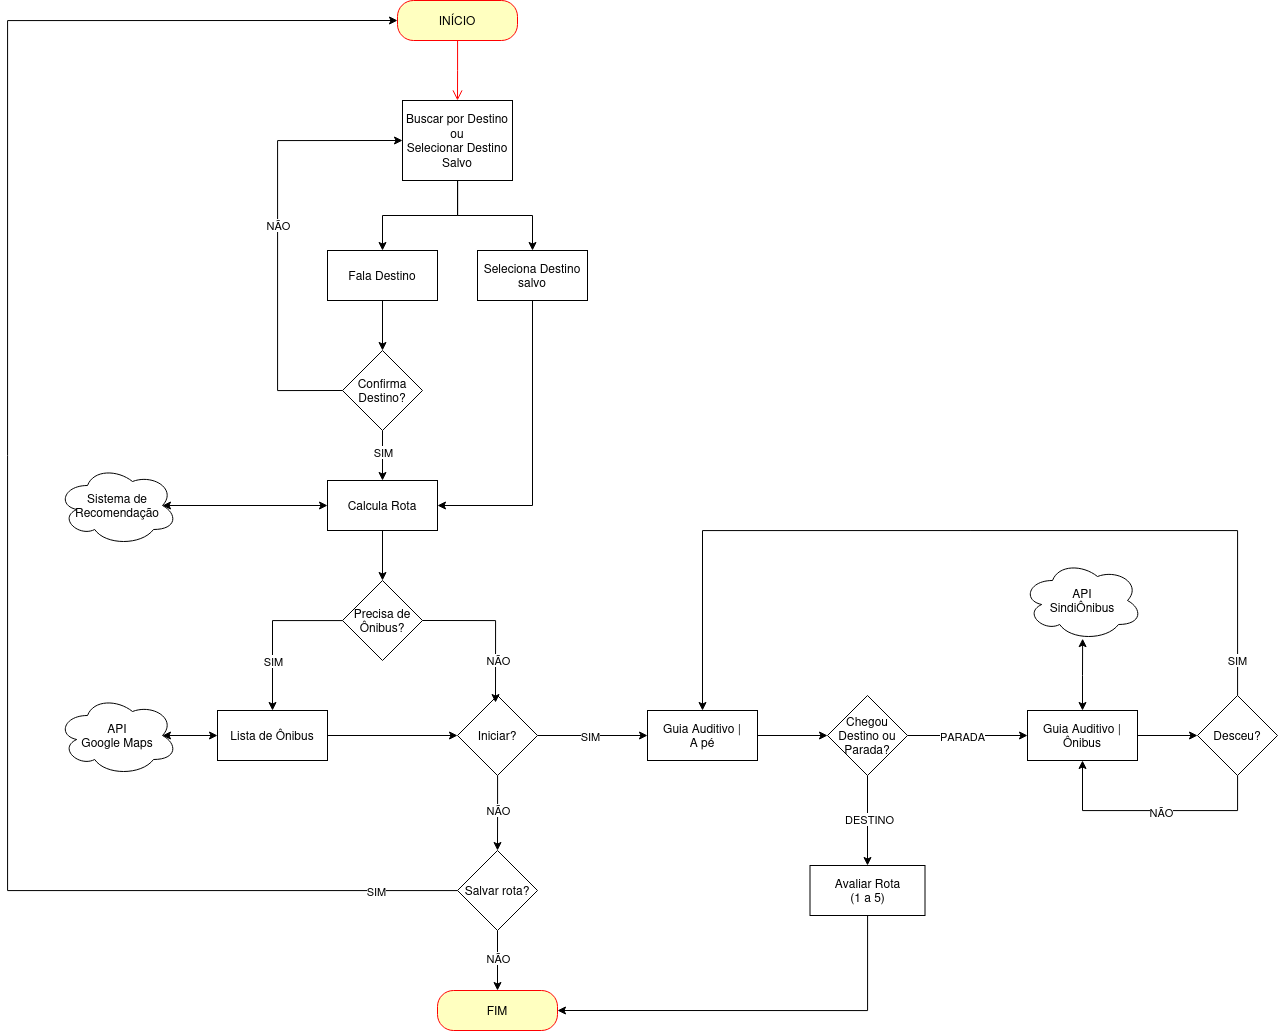

The diagram above was exported from draw.io. Its source (the exported page's mxGraphModel, read from the mxfile embedded in the PNG):
<mxGraphModel dx="3033" dy="1215" grid="1" gridSize="10" guides="1" tooltips="1" connect="1" arrows="1" fold="1" page="1" pageScale="1" pageWidth="827" pageHeight="1169" math="0" shadow="0">
  <root>
    <mxCell id="0" />
    <mxCell id="1" parent="0" />
    <mxCell id="ppFpNv6dXyHOKBDhRDtz-3" value="INÍCIO" style="rounded=1;whiteSpace=wrap;html=1;arcSize=40;fontColor=#000000;fillColor=#ffffc0;strokeColor=#ff0000;" vertex="1" parent="1">
      <mxGeometry x="-218" y="40" width="120" height="40" as="geometry" />
    </mxCell>
    <mxCell id="ppFpNv6dXyHOKBDhRDtz-4" value="" style="edgeStyle=orthogonalEdgeStyle;html=1;verticalAlign=bottom;endArrow=open;endSize=8;strokeColor=#ff0000;rounded=0;" edge="1" source="ppFpNv6dXyHOKBDhRDtz-3" parent="1">
      <mxGeometry relative="1" as="geometry">
        <mxPoint x="-158" y="140" as="targetPoint" />
      </mxGeometry>
    </mxCell>
    <mxCell id="ppFpNv6dXyHOKBDhRDtz-8" style="edgeStyle=orthogonalEdgeStyle;rounded=0;orthogonalLoop=1;jettySize=auto;html=1;entryX=0.5;entryY=0;entryDx=0;entryDy=0;" edge="1" parent="1" source="ppFpNv6dXyHOKBDhRDtz-5" target="ppFpNv6dXyHOKBDhRDtz-6">
      <mxGeometry relative="1" as="geometry" />
    </mxCell>
    <mxCell id="ppFpNv6dXyHOKBDhRDtz-10" style="edgeStyle=orthogonalEdgeStyle;rounded=0;orthogonalLoop=1;jettySize=auto;html=1;entryX=0.5;entryY=0;entryDx=0;entryDy=0;" edge="1" parent="1" source="ppFpNv6dXyHOKBDhRDtz-5" target="ppFpNv6dXyHOKBDhRDtz-7">
      <mxGeometry relative="1" as="geometry" />
    </mxCell>
    <mxCell id="ppFpNv6dXyHOKBDhRDtz-5" value="&lt;div&gt;Buscar por Destino&lt;/div&gt;&lt;div&gt;ou&lt;/div&gt;&lt;div&gt;Selecionar Destino Salvo&lt;br&gt;&lt;/div&gt;" style="html=1;whiteSpace=wrap;" vertex="1" parent="1">
      <mxGeometry x="-213" y="140" width="110" height="80" as="geometry" />
    </mxCell>
    <mxCell id="ppFpNv6dXyHOKBDhRDtz-24" style="edgeStyle=orthogonalEdgeStyle;rounded=0;orthogonalLoop=1;jettySize=auto;html=1;entryX=0.5;entryY=0;entryDx=0;entryDy=0;" edge="1" parent="1" source="ppFpNv6dXyHOKBDhRDtz-6" target="ppFpNv6dXyHOKBDhRDtz-23">
      <mxGeometry relative="1" as="geometry" />
    </mxCell>
    <mxCell id="ppFpNv6dXyHOKBDhRDtz-6" value="Fala Destino" style="html=1;whiteSpace=wrap;" vertex="1" parent="1">
      <mxGeometry x="-288" y="290" width="110" height="50" as="geometry" />
    </mxCell>
    <mxCell id="ppFpNv6dXyHOKBDhRDtz-26" style="edgeStyle=orthogonalEdgeStyle;rounded=0;orthogonalLoop=1;jettySize=auto;html=1;entryX=1;entryY=0.5;entryDx=0;entryDy=0;" edge="1" parent="1" source="ppFpNv6dXyHOKBDhRDtz-7" target="ppFpNv6dXyHOKBDhRDtz-14">
      <mxGeometry relative="1" as="geometry">
        <Array as="points">
          <mxPoint x="-83" y="545" />
        </Array>
      </mxGeometry>
    </mxCell>
    <mxCell id="ppFpNv6dXyHOKBDhRDtz-7" value="Seleciona Destino salvo" style="html=1;whiteSpace=wrap;" vertex="1" parent="1">
      <mxGeometry x="-138" y="290" width="110" height="50" as="geometry" />
    </mxCell>
    <mxCell id="ppFpNv6dXyHOKBDhRDtz-17" style="edgeStyle=orthogonalEdgeStyle;rounded=0;orthogonalLoop=1;jettySize=auto;html=1;entryX=0;entryY=0.5;entryDx=0;entryDy=0;exitX=0;exitY=0.5;exitDx=0;exitDy=0;" edge="1" parent="1" source="ppFpNv6dXyHOKBDhRDtz-23" target="ppFpNv6dXyHOKBDhRDtz-5">
      <mxGeometry relative="1" as="geometry">
        <mxPoint x="-213" y="445" as="sourcePoint" />
        <Array as="points">
          <mxPoint x="-338" y="430" />
          <mxPoint x="-338" y="180" />
        </Array>
      </mxGeometry>
    </mxCell>
    <mxCell id="ppFpNv6dXyHOKBDhRDtz-20" value="NÃO" style="edgeLabel;html=1;align=center;verticalAlign=middle;resizable=0;points=[];" vertex="1" connectable="0" parent="ppFpNv6dXyHOKBDhRDtz-17">
      <mxGeometry x="0.0524" relative="1" as="geometry">
        <mxPoint as="offset" />
      </mxGeometry>
    </mxCell>
    <mxCell id="ppFpNv6dXyHOKBDhRDtz-34" style="edgeStyle=orthogonalEdgeStyle;rounded=0;orthogonalLoop=1;jettySize=auto;html=1;" edge="1" parent="1" source="ppFpNv6dXyHOKBDhRDtz-14" target="ppFpNv6dXyHOKBDhRDtz-33">
      <mxGeometry relative="1" as="geometry" />
    </mxCell>
    <mxCell id="ppFpNv6dXyHOKBDhRDtz-14" value="Calcula Rota" style="html=1;whiteSpace=wrap;" vertex="1" parent="1">
      <mxGeometry x="-288" y="520" width="110" height="50" as="geometry" />
    </mxCell>
    <mxCell id="ppFpNv6dXyHOKBDhRDtz-27" style="edgeStyle=orthogonalEdgeStyle;rounded=0;orthogonalLoop=1;jettySize=auto;html=1;entryX=0.5;entryY=0;entryDx=0;entryDy=0;" edge="1" parent="1" source="ppFpNv6dXyHOKBDhRDtz-23" target="ppFpNv6dXyHOKBDhRDtz-14">
      <mxGeometry relative="1" as="geometry" />
    </mxCell>
    <mxCell id="ppFpNv6dXyHOKBDhRDtz-28" value="SIM" style="edgeLabel;html=1;align=center;verticalAlign=middle;resizable=0;points=[];" vertex="1" connectable="0" parent="ppFpNv6dXyHOKBDhRDtz-27">
      <mxGeometry x="-0.16" y="2" relative="1" as="geometry">
        <mxPoint x="-2" as="offset" />
      </mxGeometry>
    </mxCell>
    <mxCell id="ppFpNv6dXyHOKBDhRDtz-23" value="Confirma Destino?" style="rhombus;whiteSpace=wrap;html=1;" vertex="1" parent="1">
      <mxGeometry x="-273" y="390" width="80" height="80" as="geometry" />
    </mxCell>
    <mxCell id="ppFpNv6dXyHOKBDhRDtz-31" style="edgeStyle=orthogonalEdgeStyle;rounded=0;orthogonalLoop=1;jettySize=auto;html=1;entryX=0;entryY=0.5;entryDx=0;entryDy=0;startArrow=classic;startFill=1;exitX=0.875;exitY=0.5;exitDx=0;exitDy=0;exitPerimeter=0;" edge="1" parent="1" source="ppFpNv6dXyHOKBDhRDtz-32" target="ppFpNv6dXyHOKBDhRDtz-14">
      <mxGeometry relative="1" as="geometry">
        <mxPoint x="-368" y="545" as="sourcePoint" />
      </mxGeometry>
    </mxCell>
    <mxCell id="ppFpNv6dXyHOKBDhRDtz-32" value="&lt;div&gt;Sistema de&lt;/div&gt;&lt;div&gt;Recomendação&lt;br&gt;&lt;/div&gt;" style="ellipse;shape=cloud;whiteSpace=wrap;html=1;" vertex="1" parent="1">
      <mxGeometry x="-558" y="505" width="120" height="80" as="geometry" />
    </mxCell>
    <mxCell id="ppFpNv6dXyHOKBDhRDtz-36" style="edgeStyle=orthogonalEdgeStyle;rounded=0;orthogonalLoop=1;jettySize=auto;html=1;entryX=0.5;entryY=0;entryDx=0;entryDy=0;" edge="1" parent="1" source="ppFpNv6dXyHOKBDhRDtz-33" target="ppFpNv6dXyHOKBDhRDtz-35">
      <mxGeometry relative="1" as="geometry" />
    </mxCell>
    <mxCell id="ppFpNv6dXyHOKBDhRDtz-37" value="SIM" style="edgeLabel;html=1;align=center;verticalAlign=middle;resizable=0;points=[];" vertex="1" connectable="0" parent="ppFpNv6dXyHOKBDhRDtz-36">
      <mxGeometry x="0.3625" y="3" relative="1" as="geometry">
        <mxPoint x="-3" y="1" as="offset" />
      </mxGeometry>
    </mxCell>
    <mxCell id="ppFpNv6dXyHOKBDhRDtz-33" value="Precisa de Ônibus?" style="rhombus;whiteSpace=wrap;html=1;" vertex="1" parent="1">
      <mxGeometry x="-273" y="620" width="80" height="80" as="geometry" />
    </mxCell>
    <mxCell id="ppFpNv6dXyHOKBDhRDtz-42" style="edgeStyle=orthogonalEdgeStyle;rounded=0;orthogonalLoop=1;jettySize=auto;html=1;entryX=0;entryY=0.5;entryDx=0;entryDy=0;" edge="1" parent="1" source="ppFpNv6dXyHOKBDhRDtz-35" target="ppFpNv6dXyHOKBDhRDtz-39">
      <mxGeometry relative="1" as="geometry" />
    </mxCell>
    <mxCell id="ppFpNv6dXyHOKBDhRDtz-35" value="Lista de Ônibus" style="html=1;whiteSpace=wrap;" vertex="1" parent="1">
      <mxGeometry x="-398" y="750" width="110" height="50" as="geometry" />
    </mxCell>
    <mxCell id="ppFpNv6dXyHOKBDhRDtz-45" style="edgeStyle=orthogonalEdgeStyle;rounded=0;orthogonalLoop=1;jettySize=auto;html=1;entryX=0;entryY=0.5;entryDx=0;entryDy=0;" edge="1" parent="1" source="ppFpNv6dXyHOKBDhRDtz-39" target="ppFpNv6dXyHOKBDhRDtz-44">
      <mxGeometry relative="1" as="geometry" />
    </mxCell>
    <mxCell id="ppFpNv6dXyHOKBDhRDtz-46" value="SIM" style="edgeLabel;html=1;align=center;verticalAlign=middle;resizable=0;points=[];" vertex="1" connectable="0" parent="ppFpNv6dXyHOKBDhRDtz-45">
      <mxGeometry x="-0.0597" relative="1" as="geometry">
        <mxPoint as="offset" />
      </mxGeometry>
    </mxCell>
    <mxCell id="ppFpNv6dXyHOKBDhRDtz-48" style="edgeStyle=orthogonalEdgeStyle;rounded=0;orthogonalLoop=1;jettySize=auto;html=1;entryX=0.5;entryY=0;entryDx=0;entryDy=0;" edge="1" parent="1" source="ppFpNv6dXyHOKBDhRDtz-39">
      <mxGeometry relative="1" as="geometry">
        <mxPoint x="-118" y="890" as="targetPoint" />
      </mxGeometry>
    </mxCell>
    <mxCell id="ppFpNv6dXyHOKBDhRDtz-49" value="NÃO" style="edgeLabel;html=1;align=center;verticalAlign=middle;resizable=0;points=[];" vertex="1" connectable="0" parent="ppFpNv6dXyHOKBDhRDtz-48">
      <mxGeometry x="-0.1121" relative="1" as="geometry">
        <mxPoint as="offset" />
      </mxGeometry>
    </mxCell>
    <mxCell id="ppFpNv6dXyHOKBDhRDtz-39" value="Iniciar?" style="rhombus;whiteSpace=wrap;html=1;" vertex="1" parent="1">
      <mxGeometry x="-158" y="735" width="80" height="80" as="geometry" />
    </mxCell>
    <mxCell id="ppFpNv6dXyHOKBDhRDtz-40" style="edgeStyle=orthogonalEdgeStyle;rounded=0;orthogonalLoop=1;jettySize=auto;html=1;exitX=1;exitY=0.5;exitDx=0;exitDy=0;entryX=0.475;entryY=0.088;entryDx=0;entryDy=0;entryPerimeter=0;" edge="1" parent="1" source="ppFpNv6dXyHOKBDhRDtz-33" target="ppFpNv6dXyHOKBDhRDtz-39">
      <mxGeometry relative="1" as="geometry" />
    </mxCell>
    <mxCell id="ppFpNv6dXyHOKBDhRDtz-41" value="NÃO" style="edgeLabel;html=1;align=center;verticalAlign=middle;resizable=0;points=[];" vertex="1" connectable="0" parent="ppFpNv6dXyHOKBDhRDtz-40">
      <mxGeometry x="0.4577" y="2" relative="1" as="geometry">
        <mxPoint as="offset" />
      </mxGeometry>
    </mxCell>
    <mxCell id="ppFpNv6dXyHOKBDhRDtz-60" style="edgeStyle=orthogonalEdgeStyle;rounded=0;orthogonalLoop=1;jettySize=auto;html=1;entryX=0;entryY=0.5;entryDx=0;entryDy=0;" edge="1" parent="1" source="ppFpNv6dXyHOKBDhRDtz-44" target="ppFpNv6dXyHOKBDhRDtz-59">
      <mxGeometry relative="1" as="geometry" />
    </mxCell>
    <mxCell id="ppFpNv6dXyHOKBDhRDtz-44" value="&lt;div&gt;Guia Auditivo |&lt;br&gt;&lt;/div&gt;&lt;div&gt;A pé&lt;/div&gt;" style="html=1;whiteSpace=wrap;" vertex="1" parent="1">
      <mxGeometry x="32" y="750" width="110" height="50" as="geometry" />
    </mxCell>
    <mxCell id="ppFpNv6dXyHOKBDhRDtz-54" style="edgeStyle=orthogonalEdgeStyle;rounded=0;orthogonalLoop=1;jettySize=auto;html=1;entryX=0;entryY=0.5;entryDx=0;entryDy=0;" edge="1" parent="1" source="ppFpNv6dXyHOKBDhRDtz-50" target="ppFpNv6dXyHOKBDhRDtz-3">
      <mxGeometry relative="1" as="geometry">
        <Array as="points">
          <mxPoint x="-608" y="930" />
          <mxPoint x="-608" y="60" />
        </Array>
      </mxGeometry>
    </mxCell>
    <mxCell id="ppFpNv6dXyHOKBDhRDtz-55" value="SIM" style="edgeLabel;html=1;align=center;verticalAlign=middle;resizable=0;points=[];" vertex="1" connectable="0" parent="ppFpNv6dXyHOKBDhRDtz-54">
      <mxGeometry x="-0.9168" y="3" relative="1" as="geometry">
        <mxPoint x="-11" y="-3" as="offset" />
      </mxGeometry>
    </mxCell>
    <mxCell id="ppFpNv6dXyHOKBDhRDtz-57" style="edgeStyle=orthogonalEdgeStyle;rounded=0;orthogonalLoop=1;jettySize=auto;html=1;entryX=0.5;entryY=0;entryDx=0;entryDy=0;" edge="1" parent="1" source="ppFpNv6dXyHOKBDhRDtz-50" target="ppFpNv6dXyHOKBDhRDtz-56">
      <mxGeometry relative="1" as="geometry" />
    </mxCell>
    <mxCell id="ppFpNv6dXyHOKBDhRDtz-58" value="NÃO" style="edgeLabel;html=1;align=center;verticalAlign=middle;resizable=0;points=[];" vertex="1" connectable="0" parent="ppFpNv6dXyHOKBDhRDtz-57">
      <mxGeometry x="-0.0533" relative="1" as="geometry">
        <mxPoint as="offset" />
      </mxGeometry>
    </mxCell>
    <mxCell id="ppFpNv6dXyHOKBDhRDtz-50" value="Salvar rota?" style="rhombus;whiteSpace=wrap;html=1;" vertex="1" parent="1">
      <mxGeometry x="-158" y="890" width="80" height="80" as="geometry" />
    </mxCell>
    <mxCell id="ppFpNv6dXyHOKBDhRDtz-56" value="FIM" style="rounded=1;whiteSpace=wrap;html=1;arcSize=40;fontColor=#000000;fillColor=#ffffc0;strokeColor=#ff0000;" vertex="1" parent="1">
      <mxGeometry x="-178" y="1030" width="120" height="40" as="geometry" />
    </mxCell>
    <mxCell id="ppFpNv6dXyHOKBDhRDtz-64" style="edgeStyle=orthogonalEdgeStyle;rounded=0;orthogonalLoop=1;jettySize=auto;html=1;entryX=0.5;entryY=0;entryDx=0;entryDy=0;" edge="1" parent="1" source="ppFpNv6dXyHOKBDhRDtz-59" target="ppFpNv6dXyHOKBDhRDtz-63">
      <mxGeometry relative="1" as="geometry" />
    </mxCell>
    <mxCell id="ppFpNv6dXyHOKBDhRDtz-65" value="DESTINO" style="edgeLabel;html=1;align=center;verticalAlign=middle;resizable=0;points=[];" vertex="1" connectable="0" parent="ppFpNv6dXyHOKBDhRDtz-64">
      <mxGeometry x="-0.0533" y="1" relative="1" as="geometry">
        <mxPoint as="offset" />
      </mxGeometry>
    </mxCell>
    <mxCell id="ppFpNv6dXyHOKBDhRDtz-68" style="edgeStyle=orthogonalEdgeStyle;rounded=0;orthogonalLoop=1;jettySize=auto;html=1;exitX=1;exitY=0.5;exitDx=0;exitDy=0;entryX=0;entryY=0.5;entryDx=0;entryDy=0;" edge="1" parent="1" source="ppFpNv6dXyHOKBDhRDtz-59" target="ppFpNv6dXyHOKBDhRDtz-67">
      <mxGeometry relative="1" as="geometry" />
    </mxCell>
    <mxCell id="ppFpNv6dXyHOKBDhRDtz-69" value="PARADA" style="edgeLabel;html=1;align=center;verticalAlign=middle;resizable=0;points=[];" vertex="1" connectable="0" parent="ppFpNv6dXyHOKBDhRDtz-68">
      <mxGeometry x="-0.0629" y="-3" relative="1" as="geometry">
        <mxPoint x="-3" y="-3" as="offset" />
      </mxGeometry>
    </mxCell>
    <mxCell id="ppFpNv6dXyHOKBDhRDtz-59" value="Chegou Destino ou Parada?" style="rhombus;whiteSpace=wrap;html=1;" vertex="1" parent="1">
      <mxGeometry x="212" y="735" width="80" height="80" as="geometry" />
    </mxCell>
    <mxCell id="ppFpNv6dXyHOKBDhRDtz-66" style="edgeStyle=orthogonalEdgeStyle;rounded=0;orthogonalLoop=1;jettySize=auto;html=1;entryX=1;entryY=0.5;entryDx=0;entryDy=0;" edge="1" parent="1" source="ppFpNv6dXyHOKBDhRDtz-63" target="ppFpNv6dXyHOKBDhRDtz-56">
      <mxGeometry relative="1" as="geometry">
        <Array as="points">
          <mxPoint x="252" y="1050" />
        </Array>
      </mxGeometry>
    </mxCell>
    <mxCell id="ppFpNv6dXyHOKBDhRDtz-63" value="&lt;div&gt;Avaliar Rota&lt;/div&gt;&lt;div&gt;(1 a 5)&lt;/div&gt;" style="html=1;whiteSpace=wrap;" vertex="1" parent="1">
      <mxGeometry x="194.5" y="905" width="115" height="50" as="geometry" />
    </mxCell>
    <mxCell id="ppFpNv6dXyHOKBDhRDtz-71" style="edgeStyle=orthogonalEdgeStyle;rounded=0;orthogonalLoop=1;jettySize=auto;html=1;" edge="1" parent="1" source="ppFpNv6dXyHOKBDhRDtz-67" target="ppFpNv6dXyHOKBDhRDtz-70">
      <mxGeometry relative="1" as="geometry" />
    </mxCell>
    <mxCell id="ppFpNv6dXyHOKBDhRDtz-67" value="Guia Auditivo | Ônibus" style="html=1;whiteSpace=wrap;" vertex="1" parent="1">
      <mxGeometry x="412" y="750" width="110" height="50" as="geometry" />
    </mxCell>
    <mxCell id="ppFpNv6dXyHOKBDhRDtz-72" style="edgeStyle=orthogonalEdgeStyle;rounded=0;orthogonalLoop=1;jettySize=auto;html=1;entryX=0.5;entryY=0;entryDx=0;entryDy=0;" edge="1" parent="1" source="ppFpNv6dXyHOKBDhRDtz-70" target="ppFpNv6dXyHOKBDhRDtz-44">
      <mxGeometry relative="1" as="geometry">
        <Array as="points">
          <mxPoint x="622" y="570" />
          <mxPoint x="87" y="570" />
        </Array>
      </mxGeometry>
    </mxCell>
    <mxCell id="ppFpNv6dXyHOKBDhRDtz-73" value="SIM" style="edgeLabel;html=1;align=center;verticalAlign=middle;resizable=0;points=[];" vertex="1" connectable="0" parent="ppFpNv6dXyHOKBDhRDtz-72">
      <mxGeometry x="-0.9182" y="1" relative="1" as="geometry">
        <mxPoint as="offset" />
      </mxGeometry>
    </mxCell>
    <mxCell id="ppFpNv6dXyHOKBDhRDtz-74" style="edgeStyle=orthogonalEdgeStyle;rounded=0;orthogonalLoop=1;jettySize=auto;html=1;entryX=0.5;entryY=1;entryDx=0;entryDy=0;" edge="1" parent="1" source="ppFpNv6dXyHOKBDhRDtz-70" target="ppFpNv6dXyHOKBDhRDtz-67">
      <mxGeometry relative="1" as="geometry">
        <Array as="points">
          <mxPoint x="622" y="850" />
          <mxPoint x="467" y="850" />
        </Array>
      </mxGeometry>
    </mxCell>
    <mxCell id="ppFpNv6dXyHOKBDhRDtz-75" value="NÃO" style="edgeLabel;html=1;align=center;verticalAlign=middle;resizable=0;points=[];" vertex="1" connectable="0" parent="ppFpNv6dXyHOKBDhRDtz-74">
      <mxGeometry x="-0.0715" y="1" relative="1" as="geometry">
        <mxPoint as="offset" />
      </mxGeometry>
    </mxCell>
    <mxCell id="ppFpNv6dXyHOKBDhRDtz-70" value="Desceu?" style="rhombus;whiteSpace=wrap;html=1;" vertex="1" parent="1">
      <mxGeometry x="582" y="735" width="80" height="80" as="geometry" />
    </mxCell>
    <mxCell id="ppFpNv6dXyHOKBDhRDtz-76" value="&lt;div&gt;API&lt;/div&gt;&lt;div&gt;Google Maps&lt;/div&gt;" style="ellipse;shape=cloud;whiteSpace=wrap;html=1;" vertex="1" parent="1">
      <mxGeometry x="-558" y="735" width="120" height="80" as="geometry" />
    </mxCell>
    <mxCell id="ppFpNv6dXyHOKBDhRDtz-77" style="edgeStyle=orthogonalEdgeStyle;rounded=0;orthogonalLoop=1;jettySize=auto;html=1;exitX=0;exitY=0.5;exitDx=0;exitDy=0;entryX=0.875;entryY=0.5;entryDx=0;entryDy=0;entryPerimeter=0;startArrow=classic;startFill=1;" edge="1" parent="1" source="ppFpNv6dXyHOKBDhRDtz-35" target="ppFpNv6dXyHOKBDhRDtz-76">
      <mxGeometry relative="1" as="geometry" />
    </mxCell>
    <mxCell id="ppFpNv6dXyHOKBDhRDtz-78" value="&lt;div&gt;API&lt;/div&gt;SindiÔnibus" style="ellipse;shape=cloud;whiteSpace=wrap;html=1;" vertex="1" parent="1">
      <mxGeometry x="407" y="600" width="120" height="80" as="geometry" />
    </mxCell>
    <mxCell id="ppFpNv6dXyHOKBDhRDtz-80" style="edgeStyle=orthogonalEdgeStyle;rounded=0;orthogonalLoop=1;jettySize=auto;html=1;entryX=0.501;entryY=0.977;entryDx=0;entryDy=0;entryPerimeter=0;startArrow=classic;startFill=1;" edge="1" parent="1" source="ppFpNv6dXyHOKBDhRDtz-67" target="ppFpNv6dXyHOKBDhRDtz-78">
      <mxGeometry relative="1" as="geometry" />
    </mxCell>
  </root>
</mxGraphModel>